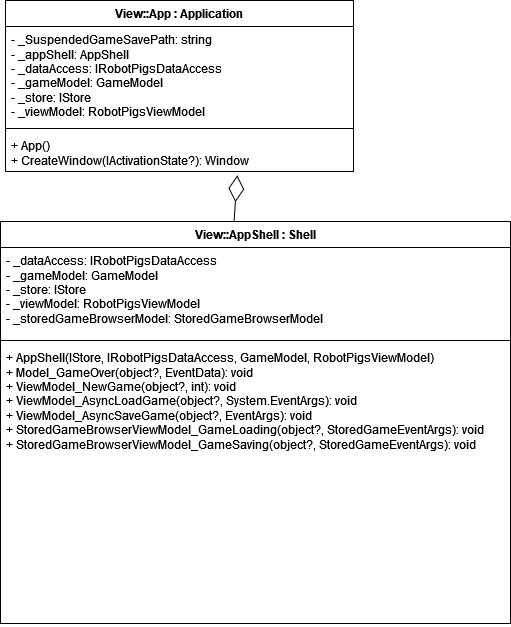

The diagram above was exported from draw.io. Its source (the exported page's mxGraphModel, read from the mxfile embedded in the PNG):
<mxGraphModel dx="912" dy="977" grid="0" gridSize="10" guides="1" tooltips="1" connect="1" arrows="1" fold="1" page="1" pageScale="1" pageWidth="827" pageHeight="1169" math="0" shadow="0">
  <root>
    <mxCell id="WIyWlLk6GJQsqaUBKTNV-0" />
    <mxCell id="WIyWlLk6GJQsqaUBKTNV-1" parent="WIyWlLk6GJQsqaUBKTNV-0" />
    <mxCell id="380VDxpQ8Sr3hK74BQXG-16" value="View::App : Application" style="swimlane;fontStyle=1;align=center;verticalAlign=top;childLayout=stackLayout;horizontal=1;startSize=26;horizontalStack=0;resizeParent=1;resizeParentMax=0;resizeLast=0;collapsible=1;marginBottom=0;whiteSpace=wrap;html=1;" parent="WIyWlLk6GJQsqaUBKTNV-1" vertex="1">
      <mxGeometry x="279" y="32" width="348" height="171" as="geometry" />
    </mxCell>
    <mxCell id="380VDxpQ8Sr3hK74BQXG-17" value="&lt;div&gt;- _SuspendedGameSavePath: string&lt;/div&gt;&lt;div&gt;- _appShell: AppShell&lt;br&gt;&lt;/div&gt;&lt;div&gt;- _dataAccess: IRobotPigsDataAccess&lt;/div&gt;&lt;div&gt;- _gameModel: GameModel&lt;/div&gt;&lt;div&gt;- _store: IStore&lt;/div&gt;&lt;div&gt;- _viewModel: RobotPigsViewModel&lt;br&gt;&lt;/div&gt;" style="text;strokeColor=none;fillColor=none;align=left;verticalAlign=top;spacingLeft=4;spacingRight=4;overflow=hidden;rotatable=0;points=[[0,0.5],[1,0.5]];portConstraint=eastwest;whiteSpace=wrap;html=1;" parent="380VDxpQ8Sr3hK74BQXG-16" vertex="1">
      <mxGeometry y="26" width="348" height="98" as="geometry" />
    </mxCell>
    <mxCell id="380VDxpQ8Sr3hK74BQXG-18" value="" style="line;strokeWidth=1;fillColor=none;align=left;verticalAlign=middle;spacingTop=-1;spacingLeft=3;spacingRight=3;rotatable=0;labelPosition=right;points=[];portConstraint=eastwest;strokeColor=inherit;" parent="380VDxpQ8Sr3hK74BQXG-16" vertex="1">
      <mxGeometry y="124" width="348" height="8" as="geometry" />
    </mxCell>
    <mxCell id="380VDxpQ8Sr3hK74BQXG-19" value="&lt;div&gt;+ App()&lt;/div&gt;&lt;div&gt;+ CreateWindow(IActivationState?): Window&lt;/div&gt;" style="text;strokeColor=none;fillColor=none;align=left;verticalAlign=top;spacingLeft=4;spacingRight=4;overflow=hidden;rotatable=0;points=[[0,0.5],[1,0.5]];portConstraint=eastwest;whiteSpace=wrap;html=1;" parent="380VDxpQ8Sr3hK74BQXG-16" vertex="1">
      <mxGeometry y="132" width="348" height="39" as="geometry" />
    </mxCell>
    <mxCell id="dRzNpCYBZ3YUkUuLLsCT-0" value="" style="endArrow=diamondThin;endFill=0;endSize=24;html=1;rounded=0;entryX=0.666;entryY=1.097;entryDx=0;entryDy=0;entryPerimeter=0;exitX=0.458;exitY=-0.001;exitDx=0;exitDy=0;exitPerimeter=0;" edge="1" parent="WIyWlLk6GJQsqaUBKTNV-1" source="dRzNpCYBZ3YUkUuLLsCT-5" target="380VDxpQ8Sr3hK74BQXG-19">
      <mxGeometry width="160" relative="1" as="geometry">
        <mxPoint x="103" y="465" as="sourcePoint" />
        <mxPoint x="263" y="465" as="targetPoint" />
      </mxGeometry>
    </mxCell>
    <mxCell id="dRzNpCYBZ3YUkUuLLsCT-5" value="View::AppShell : Shell" style="swimlane;fontStyle=1;align=center;verticalAlign=top;childLayout=stackLayout;horizontal=1;startSize=26;horizontalStack=0;resizeParent=1;resizeParentMax=0;resizeLast=0;collapsible=1;marginBottom=0;whiteSpace=wrap;html=1;" vertex="1" parent="WIyWlLk6GJQsqaUBKTNV-1">
      <mxGeometry x="274" y="253" width="510" height="402" as="geometry" />
    </mxCell>
    <mxCell id="dRzNpCYBZ3YUkUuLLsCT-6" value="&lt;div&gt;- _dataAccess: IRobotPigsDataAccess&lt;/div&gt;&lt;div&gt;- _gameModel: GameModel&lt;/div&gt;&lt;div&gt;- _store: IStore&lt;/div&gt;&lt;div&gt;- _viewModel: RobotPigsViewModel&lt;/div&gt;&lt;div&gt;- _storedGameBrowserModel: StoredGameBrowserModel&lt;/div&gt;&lt;div&gt;&lt;br&gt;&lt;/div&gt;" style="text;strokeColor=none;fillColor=none;align=left;verticalAlign=top;spacingLeft=4;spacingRight=4;overflow=hidden;rotatable=0;points=[[0,0.5],[1,0.5]];portConstraint=eastwest;whiteSpace=wrap;html=1;" vertex="1" parent="dRzNpCYBZ3YUkUuLLsCT-5">
      <mxGeometry y="26" width="510" height="89" as="geometry" />
    </mxCell>
    <mxCell id="dRzNpCYBZ3YUkUuLLsCT-7" value="" style="line;strokeWidth=1;fillColor=none;align=left;verticalAlign=middle;spacingTop=-1;spacingLeft=3;spacingRight=3;rotatable=0;labelPosition=right;points=[];portConstraint=eastwest;strokeColor=inherit;" vertex="1" parent="dRzNpCYBZ3YUkUuLLsCT-5">
      <mxGeometry y="115" width="510" height="8" as="geometry" />
    </mxCell>
    <mxCell id="dRzNpCYBZ3YUkUuLLsCT-8" value="&lt;div&gt;+ AppShell(IStore, IRobotPigsDataAccess, GameModel, RobotPigsViewModel)&lt;/div&gt;&lt;div&gt;+ Model_GameOver(object?, EventData): void&lt;/div&gt;&lt;div&gt;+ ViewModel_NewGame(object?, int): void&lt;/div&gt;&lt;div&gt;+ ViewModel_AsyncLoadGame(object?, System.EventArgs): void &lt;br&gt;&lt;/div&gt;&lt;div&gt;+ ViewModel_AsyncSaveGame(object?, EventArgs): void&lt;/div&gt;&lt;div&gt;+ StoredGameBrowserViewModel_GameLoading(object?, StoredGameEventArgs): void&lt;/div&gt;&lt;div&gt;+ StoredGameBrowserViewModel_GameSaving(object?, StoredGameEventArgs): void&lt;br&gt;&lt;/div&gt;" style="text;strokeColor=none;fillColor=none;align=left;verticalAlign=top;spacingLeft=4;spacingRight=4;overflow=hidden;rotatable=0;points=[[0,0.5],[1,0.5]];portConstraint=eastwest;whiteSpace=wrap;html=1;" vertex="1" parent="dRzNpCYBZ3YUkUuLLsCT-5">
      <mxGeometry y="123" width="510" height="279" as="geometry" />
    </mxCell>
  </root>
</mxGraphModel>